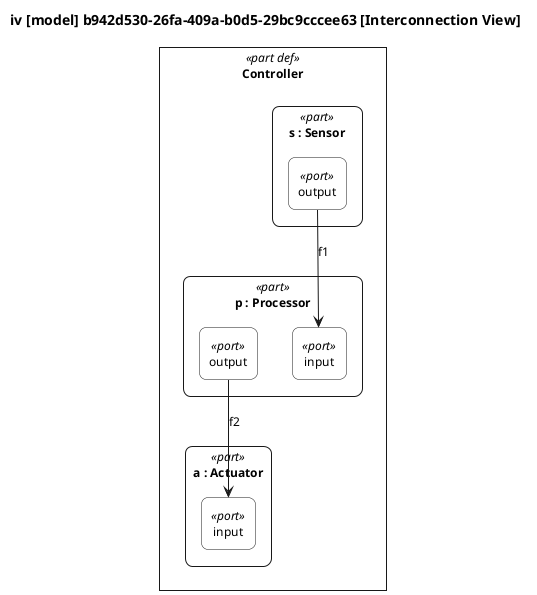

The diagram above was rendered by PlantUML. Its source (embedded in the PNG):
@startuml

skinparam monochrome true
skinparam wrapWidth 300
skinparam defaultFontSize 12
skinparam defaultFontName Helvetica

skinparam rectangle<<part def>> {
    RoundCorner 0
    BackgroundColor white
}
skinparam rectangle<<part>> {
    RoundCorner 15
    BackgroundColor white
}
skinparam rectangle<<port def>> {
    RoundCorner 0
    BackgroundColor white
}
skinparam rectangle<<port>> {
    RoundCorner 15
    BackgroundColor white
}
skinparam rectangle<<interface def>> {
    RoundCorner 0
    BackgroundColor white
}
skinparam rectangle<<interface>> {
    RoundCorner 15
    BackgroundColor white
}
skinparam rectangle<<item def>> {
    RoundCorner 0
    BackgroundColor white
}
skinparam rectangle<<item>> {
    RoundCorner 15
    BackgroundColor white
}
skinparam rectangle<<attribute def>> {
    RoundCorner 0
    BackgroundColor white
}
skinparam rectangle<<attribute>> {
    RoundCorner 15
    BackgroundColor white
}
skinparam rectangle<<connection def>> {
    RoundCorner 0
    BackgroundColor white
}
skinparam rectangle<<connection>> {
    RoundCorner 15
    BackgroundColor white
}
skinparam rectangle<<flow def>> {
    RoundCorner 0
    BackgroundColor white
}
skinparam rectangle<<flow>> {
    RoundCorner 15
    BackgroundColor white
}

top to bottom direction

title iv [model] b942d530-26fa-409a-b0d5-29bc9cccee63 [Interconnection View]

hide circle

rectangle "Controller" as E8 <<part def>> {
    rectangle "s : Sensor" as E9 <<part>> {
        rectangle "output" as P1 <<port>>
    }
    rectangle "p : Processor" as E10 <<part>> {
        rectangle "input" as P2 <<port>>
        rectangle "output" as P3 <<port>>
    }
    rectangle "a : Actuator" as E11 <<part>> {
        rectangle "input" as P4 <<port>>
    }
}

P1 --> P2 : f1
P3 --> P4 : f2

@enduml